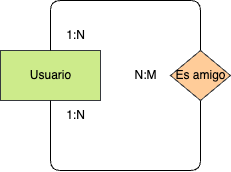

The diagram above was exported from draw.io. Its source (the exported page's mxGraphModel, read from the mxfile embedded in the PNG):
<mxGraphModel dx="1042" dy="717" grid="1" gridSize="10" guides="1" tooltips="1" connect="1" arrows="1" fold="1" page="1" pageScale="1" pageWidth="827" pageHeight="1169" math="0" shadow="0">
  <root>
    <mxCell id="0" />
    <mxCell id="1" parent="0" />
    <mxCell id="47" value="&lt;font&gt;Usuario&lt;/font&gt;" style="html=1;dashed=0;whitespace=wrap;fillColor=#cdeb8b;strokeColor=#36393d;fontColor=#000000;" parent="1" vertex="1">
      <mxGeometry x="160" y="210" width="100" height="50" as="geometry" />
    </mxCell>
    <mxCell id="48" style="edgeStyle=orthogonalEdgeStyle;html=1;fontColor=#000000;endArrow=none;endFill=0;exitX=0.5;exitY=0;exitDx=0;exitDy=0;entryX=0.5;entryY=0;entryDx=0;entryDy=0;" parent="1" source="50" target="47" edge="1">
      <mxGeometry relative="1" as="geometry">
        <mxPoint x="210" y="170" as="targetPoint" />
        <Array as="points">
          <mxPoint x="360" y="160" />
          <mxPoint x="210" y="160" />
        </Array>
      </mxGeometry>
    </mxCell>
    <mxCell id="49" style="edgeStyle=orthogonalEdgeStyle;html=1;entryX=0.5;entryY=1;entryDx=0;entryDy=0;exitX=0.5;exitY=1;exitDx=0;exitDy=0;endArrow=none;endFill=0;fontColor=#000000;" parent="1" source="50" target="47" edge="1">
      <mxGeometry relative="1" as="geometry">
        <Array as="points">
          <mxPoint x="360" y="330" />
          <mxPoint x="210" y="330" />
        </Array>
      </mxGeometry>
    </mxCell>
    <mxCell id="50" value="Es amigo" style="shape=rhombus;html=1;dashed=0;whitespace=wrap;perimeter=rhombusPerimeter;fillColor=#ffcc99;strokeColor=#36393d;fontColor=#000000;" parent="1" vertex="1">
      <mxGeometry x="330" y="210" width="60" height="50" as="geometry" />
    </mxCell>
    <mxCell id="51" value="N:M" style="text;html=1;align=center;verticalAlign=middle;resizable=0;points=[];autosize=1;strokeColor=none;fillColor=none;fontColor=#000000;" parent="1" vertex="1">
      <mxGeometry x="280" y="220" width="50" height="30" as="geometry" />
    </mxCell>
    <mxCell id="52" value="1:N" style="text;html=1;align=center;verticalAlign=middle;resizable=0;points=[];autosize=1;strokeColor=none;fillColor=none;fontColor=#000000;" parent="1" vertex="1">
      <mxGeometry x="215" y="260" width="40" height="30" as="geometry" />
    </mxCell>
    <mxCell id="53" value="1:N" style="text;html=1;align=center;verticalAlign=middle;resizable=0;points=[];autosize=1;strokeColor=none;fillColor=none;fontColor=#000000;" parent="1" vertex="1">
      <mxGeometry x="215" y="180" width="40" height="30" as="geometry" />
    </mxCell>
  </root>
</mxGraphModel>